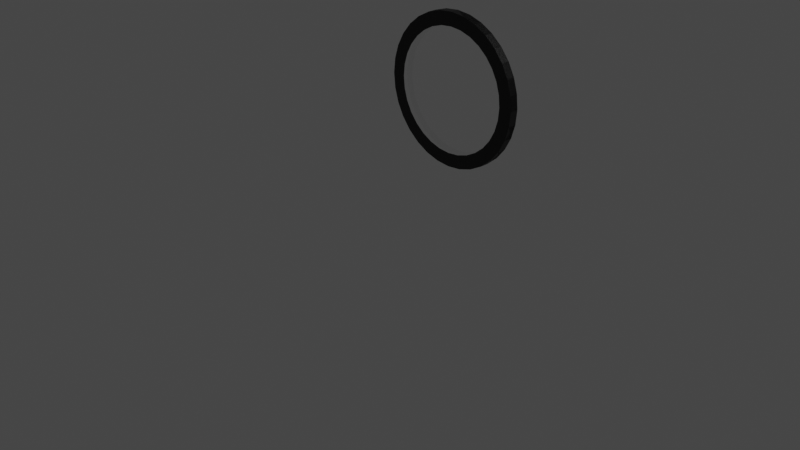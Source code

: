 # Source: circle_select.blend  (saved by Blender 3.6.13; exported with 4.5.12 LTS)
import bpy
from mathutils import Matrix  # noqa: F401  (used for matrix-valued properties, if any)

bpy.ops.wm.read_factory_settings(use_empty=True)
scene = bpy.context.scene
scene.name = 'Scene'

# ---- collections
col_collection = bpy.data.collections.new('Collection'); scene.collection.children.link(col_collection)

# ---- materials (node trees are filled in below, after node groups)
mat_material_001 = bpy.data.materials.new('Material.001')
mat_material_001.use_transparent_shadow = False
mat_material = bpy.data.materials.new('Material')
mat_material.use_transparent_shadow = False

# ---- material node trees
mat_material_001.use_nodes = True; mat_material_001.node_tree.nodes.clear()
_N = mat_material_001.node_tree.nodes; _L = mat_material_001.node_tree.links
n0 = _N.new('ShaderNodeBsdfPrincipled'); n0.name = 'Principled BSDF'; n0.location = (10, 300)
n0.distribution = 'GGX'
n0.subsurface_method = 'RANDOM_WALK_SKIN'
n0.inputs[0].default_value = (0.0, 0.0, 0.0, 1.0)
n0.inputs[3].default_value = 1.45
n0.inputs[27].default_value = (0.0, 0.0, 0.0, 1.0)
n0.inputs[28].default_value = 1.0
n1 = _N.new('ShaderNodeOutputMaterial'); n1.name = 'Material Output'; n1.location = (300, 300)
_L.new(n0.outputs[0], n1.inputs[0])
n1.is_active_output = True
mat_material.use_nodes = True; mat_material.node_tree.nodes.clear()
_N = mat_material.node_tree.nodes; _L = mat_material.node_tree.links
n0 = _N.new('ShaderNodeOutputMaterial'); n0.name = 'Material Output'; n0.location = (554, 300)
n1 = _N.new('ShaderNodeBsdfGlass'); n1.name = 'Glass BSDF'; n1.location = (317, 306)
n1.distribution = 'BECKMANN'
n1.inputs[2].default_value = 1.45
_L.new(n1.outputs[0], n0.inputs[0])
n0.is_active_output = True

# ---- world
world_world = bpy.data.worlds.new('World'); scene.world = world_world
world_world.use_nodes = True; world_world.node_tree.nodes.clear()
_N = world_world.node_tree.nodes; _L = world_world.node_tree.links
n0 = _N.new('ShaderNodeOutputWorld'); n0.name = 'World Output'; n0.location = (300, 300)
n1 = _N.new('ShaderNodeBackground'); n1.name = 'Background'; n1.location = (10, 300)
n1.inputs[0].default_value = (0.05088, 0.05088, 0.05088, 1.0)
_L.new(n1.outputs[0], n0.inputs[0])
n0.is_active_output = True
world_world.color = (0.05088, 0.05088, 0.05088)
world_world.use_sun_shadow = False
world_world.sun_shadow_jitter_overblur = 0.0

# ---- cameras
cam_camera = bpy.data.cameras.new('Camera')
cam_camera.clip_end = 100.0
cam_camera.ortho_scale = 7.314

# ---- lights
light_light = bpy.data.lights.new('Light', 'POINT')
light_light.transmission_factor = 0.0
light_light.energy = 1000.0
light_light.shadow_soft_size = 0.1
light_light.shadow_maximum_resolution = 0.006
light_light.use_absolute_resolution = True

# ---- meshes
me_cylinder = bpy.data.meshes.new('Cylinder')
me_cylinder.from_pydata([(0.0, 0.7815, -0.04509), (0.0, 0.6393, 0.04509), (0.1525, 0.7664, -0.04509), (0.1247, 0.627, 0.04509), (0.299, 0.722, -0.04509), (0.2446, 0.5906, 0.04509), (0.4342, 0.6498, -0.04509), (0.3552, 0.5315, 0.04509), (0.5526, 0.5526, -0.04509), (0.452, 0.452, 0.04509), (0.6498, 0.4342, -0.04509), (0.5315, 0.3552, 0.04509), (0.722, 0.299, -0.04509), (0.5906, 0.2446, 0.04509), (0.7664, 0.1525, -0.04509), (0.627, 0.1247, 0.04509), (0.7815, 0.0, -0.04509), (0.6393, 0.0, 0.04509), (0.7664, -0.1525, -0.04509), (0.627, -0.1247, 0.04509), (0.722, -0.299, -0.04509), (0.5906, -0.2446, 0.04509), (0.6498, -0.4342, -0.04509), (0.5315, -0.3552, 0.04509), (0.5526, -0.5526, -0.04509), (0.452, -0.452, 0.04509), (0.4342, -0.6498, -0.04509), (0.3552, -0.5315, 0.04509), (0.299, -0.722, -0.04509), (0.2446, -0.5906, 0.04509), (0.1525, -0.7664, -0.04509), (0.1247, -0.627, 0.04509), (0.0, -0.7815, -0.04509), (0.0, -0.6393, 0.04509), (-0.1525, -0.7664, -0.04509), (-0.1247, -0.627, 0.04509), (-0.299, -0.722, -0.04509), (-0.2446, -0.5906, 0.04509), (-0.4342, -0.6498, -0.04509), (-0.3552, -0.5315, 0.04509), (-0.5526, -0.5526, -0.04509), (-0.452, -0.452, 0.04509), (-0.6498, -0.4342, -0.04509), (-0.5315, -0.3552, 0.04509), (-0.722, -0.299, -0.04509), (-0.5906, -0.2446, 0.04509), (-0.7664, -0.1525, -0.04509), (-0.627, -0.1247, 0.04509), (-0.7815, 0.0, -0.04509), (-0.6393, 0.0, 0.04509), (-0.7664, 0.1525, -0.04509), (-0.627, 0.1247, 0.04509), (-0.722, 0.299, -0.04509), (-0.5906, 0.2446, 0.04509), (-0.6498, 0.4342, -0.04509), (-0.5315, 0.3552, 0.04509), (-0.5526, 0.5526, -0.04509), (-0.452, 0.452, 0.04509), (-0.4342, 0.6498, -0.04509), (-0.3552, 0.5315, 0.04509), (-0.299, 0.722, -0.04509), (-0.2446, 0.5906, 0.04509), (-0.1525, 0.7664, -0.04509), (-0.1247, 0.627, 0.04509), (0.1525, 0.7664, 0.04509), (0.0, 0.7815, 0.04509), (0.299, 0.722, 0.04509), (0.4342, 0.6498, 0.04509), (0.5526, 0.5526, 0.04509), (0.6498, 0.4342, 0.04509), (0.722, 0.299, 0.04509), (0.7664, 0.1525, 0.04509), (0.7815, 0.0, 0.04509), (0.7664, -0.1525, 0.04509), (0.722, -0.299, 0.04509), (0.6498, -0.4342, 0.04509), (0.5526, -0.5526, 0.04509), (0.4342, -0.6498, 0.04509), (0.299, -0.722, 0.04509), (0.1525, -0.7664, 0.04509), (0.0, -0.7815, 0.04509), (-0.1525, -0.7664, 0.04509), (-0.299, -0.722, 0.04509), (-0.4342, -0.6498, 0.04509), (-0.5526, -0.5526, 0.04509), (-0.6498, -0.4342, 0.04509), (-0.722, -0.299, 0.04509), (-0.7664, -0.1525, 0.04509), (-0.7815, 0.0, 0.04509), (-0.7664, 0.1525, 0.04509), (-0.722, 0.299, 0.04509), (-0.6498, 0.4342, 0.04509), (-0.5526, 0.5526, 0.04509), (-0.4342, 0.6498, 0.04509), (-0.299, 0.722, 0.04509), (-0.1525, 0.7664, 0.04509)], [], [(0, 65, 64, 2), (2, 64, 66, 4), (4, 66, 67, 6), (6, 67, 68, 8), (8, 68, 69, 10), (10, 69, 70, 12), (12, 70, 71, 14), (14, 71, 72, 16), (16, 72, 73, 18), (18, 73, 74, 20), (20, 74, 75, 22), (22, 75, 76, 24), (24, 76, 77, 26), (26, 77, 78, 28), (28, 78, 79, 30), (30, 79, 80, 32), (32, 80, 81, 34), (34, 81, 82, 36), (36, 82, 83, 38), (38, 83, 84, 40), (40, 84, 85, 42), (42, 85, 86, 44), (44, 86, 87, 46), (46, 87, 88, 48), (48, 88, 89, 50), (50, 89, 90, 52), (52, 90, 91, 54), (54, 91, 92, 56), (56, 92, 93, 58), (58, 93, 94, 60), (60, 94, 95, 62), (62, 95, 65, 0), (1, 3, 64, 65), (3, 5, 66, 64), (5, 7, 67, 66), (7, 9, 68, 67), (9, 11, 69, 68), (11, 13, 70, 69), (13, 15, 71, 70), (15, 17, 72, 71), (17, 19, 73, 72), (19, 21, 74, 73), (21, 23, 75, 74), (23, 25, 76, 75), (25, 27, 77, 76), (27, 29, 78, 77), (29, 31, 79, 78), (31, 33, 80, 79), (33, 35, 81, 80), (35, 37, 82, 81), (37, 39, 83, 82), (39, 41, 84, 83), (41, 43, 85, 84), (43, 45, 86, 85), (45, 47, 87, 86), (47, 49, 88, 87), (49, 51, 89, 88), (51, 53, 90, 89), (53, 55, 91, 90), (55, 57, 92, 91), (57, 59, 93, 92), (59, 61, 94, 93), (61, 63, 95, 94), (63, 1, 65, 95), (2, 0, 64), (4, 2, 66), (66, 64, 2), (62, 95, 60), (60, 62, 94), (6, 4, 67), (67, 66, 4), (8, 6, 68), (68, 67, 6), (58, 93, 56), (56, 58, 92), (10, 8, 69), (69, 68, 8), (12, 10, 70), (70, 69, 10), (54, 91, 52), (52, 54, 90), (14, 12, 71), (71, 70, 12), (16, 14, 72), (72, 71, 14), (50, 89, 48), (48, 50, 88), (46, 48, 87), (87, 88, 48), (18, 73, 20), (20, 18, 74), (44, 46, 86), (86, 87, 46), (42, 44, 85), (85, 86, 44), (22, 75, 24), (24, 22, 76), (40, 42, 84), (84, 85, 42), (38, 40, 83), (83, 84, 40), (26, 77, 28), (28, 26, 78), (36, 38, 82), (82, 83, 38), (34, 36, 81), (81, 82, 36), (30, 79, 32), (32, 30, 80), (32, 34, 80), (80, 81, 34)])
_uv = me_cylinder.uv_layers.new(name='UVMap')
_uv.uv.foreach_set('vector', [1.0, 0.5, 1.0, 1.0, 0.9688, 1.0, 0.9688, 0.5, 0.9688, 0.5, 0.9688, 1.0, 0.9375, 1.0, 0.9375, 0.5, 0.9375, 0.5, 0.9375, 1.0, 0.9062, 1.0, 0.9062, 0.5, 0.9062, 0.5, 0.9062, 1.0, 0.875, 1.0, 0.875, 0.5, 0.875, 0.5, 0.875, 1.0, 0.8438, 1.0, 0.8438, 0.5, 0.8438, 0.5, 0.8438, 1.0, 0.8125, 1.0, 0.8125, 0.5, 0.8125, 0.5, 0.8125, 1.0, 0.7812, 1.0, 0.7812, 0.5, 0.7812, 0.5, 0.7812, 1.0, 0.75, 1.0, 0.75, 0.5, 0.75, 0.5, 0.75, 1.0, 0.7188, 1.0, 0.7188, 0.5, 0.7188, 0.5, 0.7188, 1.0, 0.6875, 1.0, 0.6875, 0.5, 0.6875, 0.5, 0.6875, 1.0, 0.6562, 1.0, 0.6562, 0.5, 0.6562, 0.5, 0.6562, 1.0, 0.625, 1.0, 0.625, 0.5, 0.625, 0.5, 0.625, 1.0, 0.5938, 1.0, 0.5938, 0.5, 0.5938, 0.5, 0.5938, 1.0, 0.5625, 1.0, 0.5625, 0.5, 0.5625, 0.5, 0.5625, 1.0, 0.5312, 1.0, 0.5312, 0.5, 0.5312, 0.5, 0.5312, 1.0, 0.5, 1.0, 0.5, 0.5, 0.5, 0.5, 0.5, 1.0, 0.4688, 1.0, 0.4688, 0.5, 0.4688, 0.5, 0.4688, 1.0, 0.4375, 1.0, 0.4375, 0.5, 0.4375, 0.5, 0.4375, 1.0, 0.4062, 1.0, 0.4062, 0.5, 0.4062, 0.5, 0.4062, 1.0, 0.375, 1.0, 0.375, 0.5, 0.375, 0.5, 0.375, 1.0, 0.3438, 1.0, 0.3438, 0.5, 0.3438, 0.5, 0.3438, 1.0, 0.3125, 1.0, 0.3125, 0.5, 0.3125, 0.5, 0.3125, 1.0, 0.2812, 1.0, 0.2812, 0.5, 0.2812, 0.5, 0.2812, 1.0, 0.25, 1.0, 0.25, 0.5, 0.25, 0.5, 0.25, 1.0, 0.2188, 1.0, 0.2188, 0.5, 0.2188, 0.5, 0.2188, 1.0, 0.1875, 1.0, 0.1875, 0.5, 0.1875, 0.5, 0.1875, 1.0, 0.1562, 1.0, 0.1562, 0.5, 0.1562, 0.5, 0.1562, 1.0, 0.125, 1.0, 0.125, 0.5, 0.125, 0.5, 0.125, 1.0, 0.09375, 1.0, 0.09375, 0.5, 0.09375, 0.5, 0.09375, 1.0, 0.0625, 1.0, 0.0625, 0.5, 0.0625, 0.5, 0.0625, 1.0, 0.03125, 1.0, 0.03125, 0.5, 0.03125, 0.5, 0.03125, 1.0, 0.0, 1.0, 0.0, 0.5, 0.25, 0.4463, 0.2883, 0.4426, 0.2968, 0.4854, 0.25, 0.49, 0.2883, 0.4426, 0.3251, 0.4314, 0.3418, 0.4717, 0.2968, 0.4854, 0.3251, 0.4314, 0.3591, 0.4132, 0.3833, 0.4496, 0.3418, 0.4717, 0.3591, 0.4132, 0.3888, 0.3888, 0.4197, 0.4197, 0.3833, 0.4496, 0.3888, 0.3888, 0.4132, 0.3591, 0.4496, 0.3833, 0.4197, 0.4197, 0.4132, 0.3591, 0.4314, 0.3251, 0.4717, 0.3418, 0.4496, 0.3833, 0.4314, 0.3251, 0.4426, 0.2883, 0.4854, 0.2968, 0.4717, 0.3418, 0.4426, 0.2883, 0.4463, 0.25, 0.49, 0.25, 0.4854, 0.2968, 0.4463, 0.25, 0.4426, 0.2117, 0.4854, 0.2032, 0.49, 0.25, 0.4426, 0.2117, 0.4314, 0.1749, 0.4717, 0.1582, 0.4854, 0.2032, 0.4314, 0.1749, 0.4132, 0.1409, 0.4496, 0.1167, 0.4717, 0.1582, 0.4132, 0.1409, 0.3888, 0.1112, 0.4197, 0.08029, 0.4496, 0.1167, 0.3888, 0.1112, 0.3591, 0.08675, 0.3833, 0.05045, 0.4197, 0.08029, 0.3591, 0.08675, 0.3251, 0.06861, 0.3418, 0.02827, 0.3833, 0.05045, 0.3251, 0.06861, 0.2883, 0.05744, 0.2968, 0.01461, 0.3418, 0.02827, 0.2883, 0.05744, 0.25, 0.05367, 0.25, 0.01, 0.2968, 0.01461, 0.25, 0.05367, 0.2117, 0.05744, 0.2032, 0.01461, 0.25, 0.01, 0.2117, 0.05744, 0.1749, 0.06861, 0.1582, 0.02827, 0.2032, 0.01461, 0.1749, 0.06861, 0.1409, 0.08675, 0.1167, 0.05045, 0.1582, 0.02827, 0.1409, 0.08675, 0.1112, 0.1112, 0.08029, 0.08029, 0.1167, 0.05045, 0.1112, 0.1112, 0.08675, 0.1409, 0.05045, 0.1167, 0.08029, 0.08029, 0.08675, 0.1409, 0.06861, 0.1749, 0.02827, 0.1582, 0.05045, 0.1167, 0.06861, 0.1749, 0.05744, 0.2117, 0.01461, 0.2032, 0.02827, 0.1582, 0.05744, 0.2117, 0.05367, 0.25, 0.01, 0.25, 0.01461, 0.2032, 0.05367, 0.25, 0.05744, 0.2883, 0.01461, 0.2968, 0.01, 0.25, 0.05744, 0.2883, 0.06861, 0.3251, 0.02827, 0.3418, 0.01461, 0.2968, 0.06861, 0.3251, 0.08675, 0.3591, 0.05045, 0.3833, 0.02827, 0.3418, 0.08675, 0.3591, 0.1112, 0.3888, 0.08029, 0.4197, 0.05045, 0.3833, 0.1112, 0.3888, 0.1409, 0.4132, 0.1167, 0.4496, 0.08029, 0.4197, 0.1409, 0.4132, 0.1749, 0.4314, 0.1582, 0.4717, 0.1167, 0.4496, 0.1749, 0.4314, 0.2117, 0.4426, 0.2032, 0.4854, 0.1582, 0.4717, 0.2117, 0.4426, 0.25, 0.4463, 0.25, 0.49, 0.2032, 0.4854, 0.0, 0.0, 0.0, 0.0, 0.0, 0.0, 0.0, 0.0, 0.0, 0.0, 0.0, 0.0, 0.0, 0.0, 0.0, 0.0, 0.0, 0.0, 0.0, 0.0, 0.0, 0.0, 0.0, 0.0, 0.0, 0.0, 0.0, 0.0, 0.0, 0.0, 0.0, 0.0, 0.0, 0.0, 0.0, 0.0, 0.0, 0.0, 0.0, 0.0, 0.0, 0.0, 0.0, 0.0, 0.0, 0.0, 0.0, 0.0, 0.0, 0.0, 0.0, 0.0, 0.0, 0.0, 0.0, 0.0, 0.0, 0.0, 0.0, 0.0, 0.0, 0.0, 0.0, 0.0, 0.0, 0.0, 0.0, 0.0, 0.0, 0.0, 0.0, 0.0, 0.0, 0.0, 0.0, 0.0, 0.0, 0.0, 0.0, 0.0, 0.0, 0.0, 0.0, 0.0, 0.0, 0.0, 0.0, 0.0, 0.0, 0.0, 0.0, 0.0, 0.0, 0.0, 0.0, 0.0, 0.0, 0.0, 0.0, 0.0, 0.0, 0.0, 0.0, 0.0, 0.0, 0.0, 0.0, 0.0, 0.0, 0.0, 0.0, 0.0, 0.0, 0.0, 0.0, 0.0, 0.0, 0.0, 0.0, 0.0, 0.0, 0.0, 0.0, 0.0, 0.0, 0.0, 0.0, 0.0, 0.0, 0.0, 0.0, 0.0, 0.0, 0.0, 0.0, 0.0, 0.0, 0.0, 0.0, 0.0, 0.0, 0.0, 0.0, 0.0, 0.0, 0.0, 0.0, 0.0, 0.0, 0.0, 0.0, 0.0, 0.0, 0.0, 0.0, 0.0, 0.0, 0.0, 0.0, 0.0, 0.0, 0.0, 0.0, 0.0, 0.0, 0.0, 0.0, 0.0, 0.0, 0.0, 0.0, 0.0, 0.0, 0.0, 0.0, 0.0, 0.0, 0.0, 0.0, 0.0, 0.0, 0.0, 0.0, 0.0, 0.0, 0.0, 0.0, 0.0, 0.0, 0.0, 0.0, 0.0, 0.0, 0.0, 0.0, 0.0, 0.0, 0.0, 0.0, 0.0, 0.0, 0.0, 0.0, 0.0, 0.0, 0.0, 0.0, 0.0, 0.0, 0.0, 0.0, 0.0, 0.0, 0.0, 0.0, 0.0, 0.0, 0.0, 0.0, 0.0, 0.0, 0.0, 0.0, 0.0, 0.0, 0.0, 0.0, 0.0, 0.0, 0.0, 0.0, 0.0, 0.0, 0.0, 0.0, 0.0, 0.0, 0.0, 0.0, 0.0, 0.0, 0.0, 0.0, 0.0, 0.0, 0.0, 0.0, 0.0, 0.0, 0.0, 0.0, 0.0, 0.0, 0.0, 0.0, 0.0, 0.0, 0.0, 0.0, 0.0, 0.0, 0.0, 0.0, 0.0, 0.0, 0.0, 0.0, 0.0, 0.0, 0.0, 0.0, 0.0, 0.0, 0.0, 0.0, 0.0, 0.0, 0.0, 0.0, 0.0, 0.0, 0.0])
me_cylinder.materials.append(mat_material_001)
me_cylinder.update()
me_circle = bpy.data.meshes.new('Circle')
me_circle.from_pydata([(0.3412, 0.4247, 0.6843), (0.2096, 0.4247, 0.6974), (0.08303, 0.4247, 0.7362), (-0.03359, 0.4247, 0.7992), (-0.1358, 0.4247, 0.884), (-0.2197, 0.4247, 0.9873), (-0.282, 0.4247, 1.105), (-0.3204, 0.4247, 1.233), (-0.3334, 0.4247, 1.366), (-0.3204, 0.4247, 1.499), (-0.282, 0.4247, 1.627), (-0.2197, 0.4247, 1.745), (-0.1358, 0.4247, 1.848), (-0.03359, 0.4247, 1.933), (0.08303, 0.4247, 1.996), (0.2096, 0.4247, 2.035), (0.3412, 0.4247, 2.048), (0.4728, 0.4247, 2.035), (0.5993, 0.4247, 1.996), (0.7159, 0.4247, 1.933), (0.8182, 0.4247, 1.848), (0.902, 0.4247, 1.745), (0.9644, 0.4247, 1.627), (1.003, 0.4247, 1.499), (1.016, 0.4247, 1.366), (1.003, 0.4247, 1.233), (0.9644, 0.4247, 1.105), (0.902, 0.4247, 0.9873), (0.8182, 0.4247, 0.884), (0.7159, 0.4247, 0.7992), (0.5993, 0.4247, 0.7362), (0.4728, 0.4247, 0.6974)], [], [(1, 0, 31), (2, 1, 31), (12, 19, 14), (31, 30, 29), (3, 31, 29), (4, 3, 29), (3, 2, 31), (29, 28, 27), (5, 29, 27), (6, 5, 27), (6, 27, 26), (7, 6, 26), (7, 26, 25), (8, 7, 25), (8, 25, 24), (9, 8, 24), (9, 24, 23), (10, 9, 23), (10, 23, 22), (11, 10, 22), (11, 22, 21), (12, 11, 21), (20, 19, 21), (5, 4, 29), (19, 12, 21), (13, 12, 14), (14, 19, 18), (15, 14, 18), (15, 18, 17), (16, 15, 17)])
_uv = me_circle.uv_layers.new(name='UVMap')
_uv.uv.foreach_set('vector', [0.0, 0.0, 0.0, 0.0, 0.0, 0.0, 0.0, 0.0, 0.0, 0.0, 0.0, 0.0, 0.0, 0.0, 0.0, 0.0, 0.0, 0.0, 0.0, 0.0, 0.0, 0.0, 0.0, 0.0, 0.0, 0.0, 0.0, 0.0, 0.0, 0.0, 0.0, 0.0, 0.0, 0.0, 0.0, 0.0, 0.0, 0.0, 0.0, 0.0, 0.0, 0.0, 0.0, 0.0, 0.0, 0.0, 0.0, 0.0, 0.0, 0.0, 0.0, 0.0, 0.0, 0.0, 0.0, 0.0, 0.0, 0.0, 0.0, 0.0, 0.0, 0.0, 0.0, 0.0, 0.0, 0.0, 0.0, 0.0, 0.0, 0.0, 0.0, 0.0, 0.0, 0.0, 0.0, 0.0, 0.0, 0.0, 0.0, 0.0, 0.0, 0.0, 0.0, 0.0, 0.0, 0.0, 0.0, 0.0, 0.0, 0.0, 0.0, 0.0, 0.0, 0.0, 0.0, 0.0, 0.0, 0.0, 0.0, 0.0, 0.0, 0.0, 0.0, 0.0, 0.0, 0.0, 0.0, 0.0, 0.0, 0.0, 0.0, 0.0, 0.0, 0.0, 0.0, 0.0, 0.0, 0.0, 0.0, 0.0, 0.0, 0.0, 0.0, 0.0, 0.0, 0.0, 0.0, 0.0, 0.0, 0.0, 0.0, 0.0, 0.0, 0.0, 0.0, 0.0, 0.0, 0.0, 0.0, 0.0, 0.0, 0.0, 0.0, 0.0, 0.0, 0.0, 0.0, 0.0, 0.0, 0.0, 0.0, 0.0, 0.0, 0.0, 0.0, 0.0, 0.0, 0.0, 0.0, 0.0, 0.0, 0.0, 0.0, 0.0, 0.0, 0.0, 0.0, 0.0, 0.0, 0.0, 0.0, 0.0, 0.0, 0.0, 0.0, 0.0, 0.0, 0.0, 0.0, 0.0])
me_circle.materials.append(mat_material)
me_circle.update()

# ---- objects
ob_light = bpy.data.objects.new('Light', light_light)
ob_camera = bpy.data.objects.new('Camera', cam_camera)
ob_cylinder = bpy.data.objects.new('Cylinder', me_cylinder)
ob_circle = bpy.data.objects.new('Circle', me_circle)

# ---- transforms, parenting, visibility, modifiers, constraints
ob_light.location = (4.076, 1.005, 5.904)
ob_light.rotation_euler = (0.6503, 0.05522, 1.866)
ob_light.lock_rotations_4d = False
ob_light.empty_display_type = 'ARROWS'
ob_light.color = (0.0, 0.0, 0.0, 0.0)
ob_light.lineart.crease_threshold = 0.0
ob_camera.location = (7.359, -6.926, 4.958)
ob_camera.rotation_euler = (1.109, 0.0, 0.8149)
ob_camera.lock_rotations_4d = False
ob_camera.empty_display_type = 'ARROWS'
ob_camera.color = (0.0, 0.0, 0.0, 0.0)
ob_camera.display_type = 'WIRE'
ob_camera.lineart.crease_threshold = 0.0
ob_cylinder.location = (0.3194, 0.4115, 1.352)
ob_cylinder.rotation_euler = (1.571, -0.0, 0.0)
ob_circle.location = (0.0, 0.0, 0.0)

# ---- collection membership
col_collection.objects.link(ob_light)
col_collection.objects.link(ob_camera)
col_collection.objects.link(ob_cylinder)
col_collection.objects.link(ob_circle)

# ---- scene / render settings (as saved in the file)
scene.camera = ob_camera
scene.frame_start = 1; scene.frame_end = 250; scene.frame_set(1)
scene.render.engine = 'BLENDER_EEVEE_NEXT'
scene.cycles.sampling_pattern = 'TABULATED_SOBOL'
scene.view_settings.view_transform = 'Filmic'
bpy.context.view_layer.update()
